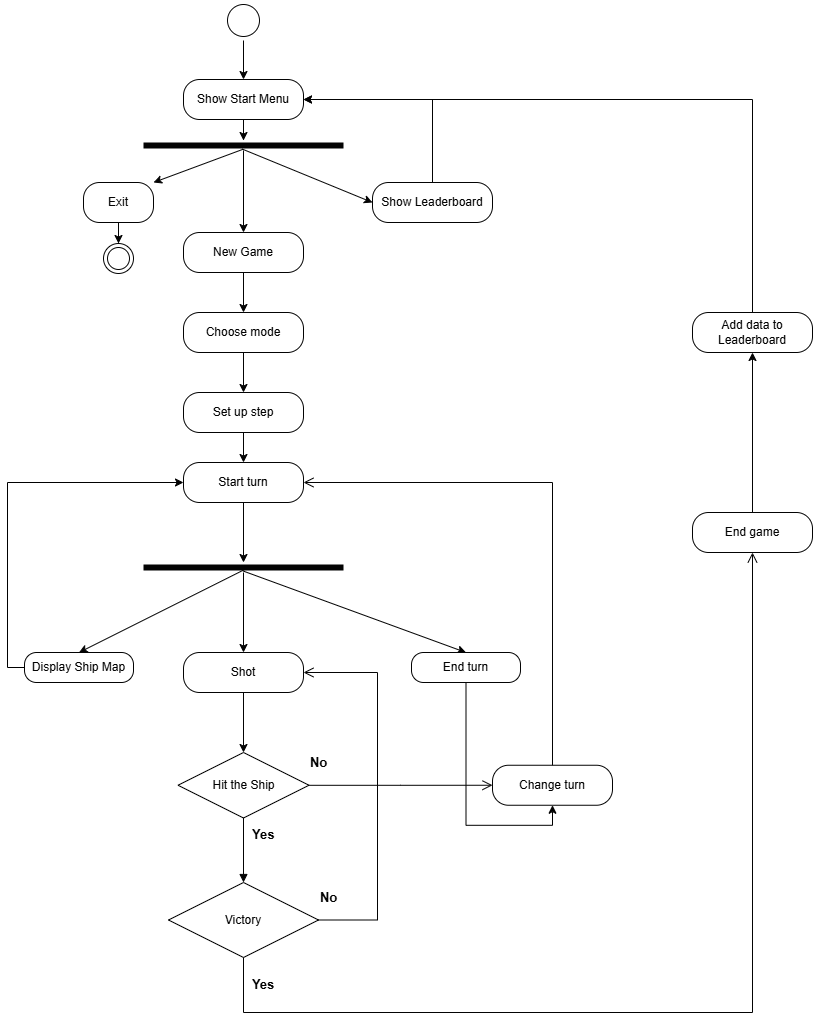

The diagram above was exported from draw.io. Its source (the exported page's mxGraphModel, read from the mxfile embedded in the PNG):
<mxGraphModel dx="996" dy="567" grid="0" gridSize="10" guides="1" tooltips="1" connect="1" arrows="1" fold="1" page="1" pageScale="1" pageWidth="900" pageHeight="1100" background="#FFFFFF" math="0" shadow="0">
  <root>
    <mxCell id="0" />
    <mxCell id="1" parent="0" />
    <mxCell id="fUDscRM796vt3dySezS5-67" style="edgeStyle=orthogonalEdgeStyle;rounded=0;orthogonalLoop=1;jettySize=auto;html=1;entryX=0.5;entryY=0;entryDx=0;entryDy=0;fontColor=#030303;strokeColor=#030303;" parent="1" source="fUDscRM796vt3dySezS5-1" target="fUDscRM796vt3dySezS5-3" edge="1">
      <mxGeometry relative="1" as="geometry" />
    </mxCell>
    <mxCell id="fUDscRM796vt3dySezS5-1" value="" style="ellipse;html=1;shape=startState;labelBackgroundColor=none;strokeColor=#030303;fontColor=#030303;" parent="1" vertex="1">
      <mxGeometry x="254" y="20" width="40" height="40" as="geometry" />
    </mxCell>
    <mxCell id="fUDscRM796vt3dySezS5-11" style="edgeStyle=orthogonalEdgeStyle;rounded=0;orthogonalLoop=1;jettySize=auto;html=1;labelBackgroundColor=none;fontColor=#030303;strokeColor=#030303;" parent="1" source="fUDscRM796vt3dySezS5-3" target="fUDscRM796vt3dySezS5-6" edge="1">
      <mxGeometry relative="1" as="geometry" />
    </mxCell>
    <mxCell id="fUDscRM796vt3dySezS5-3" value="Show Start Menu" style="rounded=1;whiteSpace=wrap;html=1;arcSize=40;labelBackgroundColor=none;strokeColor=#030303;fontColor=#030303;fillColor=#FFFFFF;" parent="1" vertex="1">
      <mxGeometry x="214" y="99" width="120" height="40" as="geometry" />
    </mxCell>
    <mxCell id="fUDscRM796vt3dySezS5-14" value="" style="edgeStyle=orthogonalEdgeStyle;rounded=0;orthogonalLoop=1;jettySize=auto;html=1;labelBackgroundColor=none;fontColor=#030303;strokeColor=#030303;" parent="1" source="fUDscRM796vt3dySezS5-6" target="fUDscRM796vt3dySezS5-12" edge="1">
      <mxGeometry relative="1" as="geometry" />
    </mxCell>
    <mxCell id="fUDscRM796vt3dySezS5-31" style="rounded=0;orthogonalLoop=1;jettySize=auto;html=1;exitX=0.497;exitY=0.882;exitDx=0;exitDy=0;exitPerimeter=0;entryX=1;entryY=0;entryDx=0;entryDy=0;labelBackgroundColor=none;fontColor=#030303;strokeColor=#030303;" parent="1" source="fUDscRM796vt3dySezS5-6" target="fUDscRM796vt3dySezS5-27" edge="1">
      <mxGeometry relative="1" as="geometry" />
    </mxCell>
    <mxCell id="fUDscRM796vt3dySezS5-65" style="rounded=0;orthogonalLoop=1;jettySize=auto;html=1;entryX=0;entryY=0.5;entryDx=0;entryDy=0;exitX=0.494;exitY=0.859;exitDx=0;exitDy=0;exitPerimeter=0;labelBackgroundColor=none;fontColor=#030303;strokeColor=#030303;" parent="1" source="fUDscRM796vt3dySezS5-6" target="fUDscRM796vt3dySezS5-64" edge="1">
      <mxGeometry relative="1" as="geometry" />
    </mxCell>
    <mxCell id="fUDscRM796vt3dySezS5-6" value="" style="shape=line;html=1;strokeWidth=6;labelBackgroundColor=none;strokeColor=#030303;fontColor=#030303;" parent="1" vertex="1">
      <mxGeometry x="174" y="160" width="200" height="10" as="geometry" />
    </mxCell>
    <mxCell id="fUDscRM796vt3dySezS5-20" value="" style="edgeStyle=orthogonalEdgeStyle;rounded=0;orthogonalLoop=1;jettySize=auto;html=1;labelBackgroundColor=none;fontColor=#030303;strokeColor=#030303;" parent="1" source="fUDscRM796vt3dySezS5-12" target="fUDscRM796vt3dySezS5-16" edge="1">
      <mxGeometry relative="1" as="geometry" />
    </mxCell>
    <mxCell id="fUDscRM796vt3dySezS5-12" value="New Game" style="rounded=1;whiteSpace=wrap;html=1;arcSize=40;labelBackgroundColor=none;strokeColor=#030303;fillColor=#FFFFFF;fontColor=#030303;" parent="1" vertex="1">
      <mxGeometry x="214" y="252" width="120" height="40" as="geometry" />
    </mxCell>
    <mxCell id="fUDscRM796vt3dySezS5-21" value="" style="edgeStyle=orthogonalEdgeStyle;rounded=0;orthogonalLoop=1;jettySize=auto;html=1;labelBackgroundColor=none;fontColor=#030303;strokeColor=#030303;" parent="1" source="fUDscRM796vt3dySezS5-16" target="fUDscRM796vt3dySezS5-18" edge="1">
      <mxGeometry relative="1" as="geometry" />
    </mxCell>
    <mxCell id="fUDscRM796vt3dySezS5-16" value="Choose mode" style="rounded=1;whiteSpace=wrap;html=1;arcSize=40;labelBackgroundColor=none;strokeColor=#030303;fillColor=#FFFFFF;fontColor=#030303;" parent="1" vertex="1">
      <mxGeometry x="214" y="332" width="120" height="40" as="geometry" />
    </mxCell>
    <mxCell id="fUDscRM796vt3dySezS5-24" value="" style="edgeStyle=orthogonalEdgeStyle;rounded=0;orthogonalLoop=1;jettySize=auto;html=1;labelBackgroundColor=none;fontColor=#030303;strokeColor=#030303;" parent="1" source="fUDscRM796vt3dySezS5-18" target="fUDscRM796vt3dySezS5-22" edge="1">
      <mxGeometry relative="1" as="geometry" />
    </mxCell>
    <mxCell id="fUDscRM796vt3dySezS5-18" value="Set up step" style="rounded=1;whiteSpace=wrap;html=1;arcSize=40;labelBackgroundColor=none;strokeColor=#030303;fillColor=#FFFFFF;fontColor=#030303;" parent="1" vertex="1">
      <mxGeometry x="214" y="412" width="120" height="40" as="geometry" />
    </mxCell>
    <mxCell id="fUDscRM796vt3dySezS5-34" value="" style="edgeStyle=orthogonalEdgeStyle;rounded=0;orthogonalLoop=1;jettySize=auto;html=1;labelBackgroundColor=none;fontColor=#030303;strokeColor=#030303;" parent="1" source="fUDscRM796vt3dySezS5-22" target="fUDscRM796vt3dySezS5-25" edge="1">
      <mxGeometry relative="1" as="geometry" />
    </mxCell>
    <mxCell id="fUDscRM796vt3dySezS5-22" value="Start turn" style="rounded=1;whiteSpace=wrap;html=1;arcSize=40;labelBackgroundColor=none;strokeColor=#030303;fillColor=#FFFFFF;fontColor=#030303;" parent="1" vertex="1">
      <mxGeometry x="214" y="482" width="120" height="40" as="geometry" />
    </mxCell>
    <mxCell id="fUDscRM796vt3dySezS5-35" style="rounded=0;orthogonalLoop=1;jettySize=auto;html=1;entryX=0.5;entryY=0;entryDx=0;entryDy=0;exitX=0.504;exitY=0.718;exitDx=0;exitDy=0;exitPerimeter=0;labelBackgroundColor=none;fontColor=#030303;strokeColor=#030303;" parent="1" source="fUDscRM796vt3dySezS5-25" target="fUDscRM796vt3dySezS5-36" edge="1">
      <mxGeometry relative="1" as="geometry">
        <mxPoint x="184" y="632" as="targetPoint" />
      </mxGeometry>
    </mxCell>
    <mxCell id="fUDscRM796vt3dySezS5-40" style="rounded=0;orthogonalLoop=1;jettySize=auto;html=1;entryX=0.5;entryY=0;entryDx=0;entryDy=0;labelBackgroundColor=none;fontColor=#030303;strokeColor=#030303;" parent="1" source="fUDscRM796vt3dySezS5-25" target="fUDscRM796vt3dySezS5-38" edge="1">
      <mxGeometry relative="1" as="geometry" />
    </mxCell>
    <mxCell id="36W4odTwCNTzrf9Aq5BP-3" style="rounded=0;orthogonalLoop=1;jettySize=auto;html=1;entryX=0.5;entryY=0;entryDx=0;entryDy=0;exitX=0.498;exitY=0.85;exitDx=0;exitDy=0;exitPerimeter=0;" parent="1" source="fUDscRM796vt3dySezS5-25" target="36W4odTwCNTzrf9Aq5BP-2" edge="1">
      <mxGeometry relative="1" as="geometry" />
    </mxCell>
    <mxCell id="fUDscRM796vt3dySezS5-25" value="" style="shape=line;html=1;strokeWidth=6;labelBackgroundColor=none;strokeColor=#030303;fontColor=#030303;fillColor=#FFFFFF;" parent="1" vertex="1">
      <mxGeometry x="174" y="582" width="200" height="10" as="geometry" />
    </mxCell>
    <mxCell id="fUDscRM796vt3dySezS5-33" value="" style="edgeStyle=orthogonalEdgeStyle;rounded=0;orthogonalLoop=1;jettySize=auto;html=1;labelBackgroundColor=none;fontColor=#030303;strokeColor=#030303;" parent="1" source="fUDscRM796vt3dySezS5-27" target="fUDscRM796vt3dySezS5-32" edge="1">
      <mxGeometry relative="1" as="geometry" />
    </mxCell>
    <mxCell id="fUDscRM796vt3dySezS5-27" value="Exit" style="rounded=1;whiteSpace=wrap;html=1;arcSize=40;labelBackgroundColor=none;strokeColor=#030303;fillColor=#FFFFFF;fontColor=#030303;" parent="1" vertex="1">
      <mxGeometry x="114" y="202" width="70" height="40" as="geometry" />
    </mxCell>
    <mxCell id="fUDscRM796vt3dySezS5-32" value="" style="ellipse;html=1;shape=endState;labelBackgroundColor=none;strokeColor=#030303;fontColor=#030303;" parent="1" vertex="1">
      <mxGeometry x="134" y="263" width="30" height="30" as="geometry" />
    </mxCell>
    <mxCell id="36W4odTwCNTzrf9Aq5BP-1" style="edgeStyle=orthogonalEdgeStyle;rounded=0;orthogonalLoop=1;jettySize=auto;html=1;entryX=0;entryY=0.5;entryDx=0;entryDy=0;" parent="1" source="fUDscRM796vt3dySezS5-36" target="fUDscRM796vt3dySezS5-22" edge="1">
      <mxGeometry relative="1" as="geometry">
        <Array as="points">
          <mxPoint x="38" y="687" />
          <mxPoint x="38" y="502" />
        </Array>
      </mxGeometry>
    </mxCell>
    <mxCell id="fUDscRM796vt3dySezS5-36" value="Display Ship Map" style="rounded=1;whiteSpace=wrap;html=1;arcSize=40;labelBackgroundColor=none;strokeColor=#030303;fillColor=#FFFFFF;fontColor=#030303;" parent="1" vertex="1">
      <mxGeometry x="55" y="672" width="109" height="30" as="geometry" />
    </mxCell>
    <mxCell id="fUDscRM796vt3dySezS5-44" style="edgeStyle=orthogonalEdgeStyle;rounded=0;orthogonalLoop=1;jettySize=auto;html=1;entryX=0.5;entryY=0;entryDx=0;entryDy=0;labelBackgroundColor=none;fontColor=#030303;strokeColor=#030303;" parent="1" source="fUDscRM796vt3dySezS5-38" target="fUDscRM796vt3dySezS5-41" edge="1">
      <mxGeometry relative="1" as="geometry" />
    </mxCell>
    <mxCell id="fUDscRM796vt3dySezS5-38" value="Shot" style="rounded=1;whiteSpace=wrap;html=1;arcSize=40;labelBackgroundColor=none;strokeColor=#030303;fillColor=#FFFFFF;fontColor=#030303;" parent="1" vertex="1">
      <mxGeometry x="214" y="672" width="120" height="40" as="geometry" />
    </mxCell>
    <mxCell id="fUDscRM796vt3dySezS5-41" value="Hit the Ship" style="rhombus;whiteSpace=wrap;html=1;labelBackgroundColor=none;strokeColor=#030303;fillColor=#FFFFFF;fontColor=#030303;" parent="1" vertex="1">
      <mxGeometry x="208.5" y="772" width="131" height="65.5" as="geometry" />
    </mxCell>
    <mxCell id="fUDscRM796vt3dySezS5-42" value="&lt;h3&gt;&lt;font&gt;No&lt;/font&gt;&lt;/h3&gt;" style="edgeStyle=orthogonalEdgeStyle;html=1;align=left;verticalAlign=bottom;endArrow=open;endSize=8;rounded=0;entryX=0;entryY=0.5;entryDx=0;entryDy=0;labelBackgroundColor=none;fontColor=#030303;strokeColor=#030303;" parent="1" source="fUDscRM796vt3dySezS5-41" target="fUDscRM796vt3dySezS5-54" edge="1">
      <mxGeometry x="-1" relative="1" as="geometry">
        <mxPoint x="413" y="812" as="targetPoint" />
      </mxGeometry>
    </mxCell>
    <mxCell id="fUDscRM796vt3dySezS5-45" value="Victory" style="rhombus;whiteSpace=wrap;html=1;labelBackgroundColor=none;strokeColor=#030303;fillColor=#FFFFFF;fontColor=#030303;" parent="1" vertex="1">
      <mxGeometry x="199" y="902" width="150" height="75" as="geometry" />
    </mxCell>
    <mxCell id="fUDscRM796vt3dySezS5-46" value="&lt;h3&gt;&lt;font&gt;No&lt;/font&gt;&lt;/h3&gt;" style="edgeStyle=orthogonalEdgeStyle;html=1;align=left;verticalAlign=bottom;endArrow=open;endSize=8;rounded=0;entryX=1;entryY=0.5;entryDx=0;entryDy=0;labelBackgroundColor=none;fontColor=#030303;strokeColor=#030303;" parent="1" source="fUDscRM796vt3dySezS5-45" target="fUDscRM796vt3dySezS5-38" edge="1">
      <mxGeometry x="-1" relative="1" as="geometry">
        <mxPoint x="413" y="912" as="targetPoint" />
        <Array as="points">
          <mxPoint x="408" y="940" />
          <mxPoint x="408" y="692" />
        </Array>
      </mxGeometry>
    </mxCell>
    <mxCell id="fUDscRM796vt3dySezS5-47" value="&lt;h3&gt;&lt;font&gt;&amp;nbsp; Yes&lt;/font&gt;&lt;/h3&gt;" style="edgeStyle=orthogonalEdgeStyle;html=1;align=left;verticalAlign=top;endArrow=open;endSize=8;rounded=0;exitX=0.5;exitY=1;exitDx=0;exitDy=0;entryX=0.5;entryY=1;entryDx=0;entryDy=0;labelBackgroundColor=none;fontColor=#030303;strokeColor=#030303;" parent="1" source="fUDscRM796vt3dySezS5-45" target="fUDscRM796vt3dySezS5-58" edge="1">
      <mxGeometry x="-1" relative="1" as="geometry">
        <mxPoint x="1053" y="742" as="targetPoint" />
        <Array as="points">
          <mxPoint x="274" y="1032" />
          <mxPoint x="783" y="1032" />
        </Array>
      </mxGeometry>
    </mxCell>
    <mxCell id="fUDscRM796vt3dySezS5-53" value="&lt;h3 style=&quot;line-height: 0%; padding-top: 0px; padding-right: 0px;&quot;&gt;&lt;font style=&quot;font-size: 13px;&quot;&gt;&amp;nbsp; Yes&lt;/font&gt;&lt;/h3&gt;" style="html=1;verticalAlign=bottom;endArrow=block;curved=0;rounded=0;exitX=0.5;exitY=1;exitDx=0;exitDy=0;entryX=0.5;entryY=0;entryDx=0;entryDy=0;align=left;horizontal=1;labelBackgroundColor=none;fontColor=#030303;strokeColor=#030303;" parent="1" source="fUDscRM796vt3dySezS5-41" target="fUDscRM796vt3dySezS5-45" edge="1">
      <mxGeometry width="80" relative="1" as="geometry">
        <mxPoint x="373" y="882" as="sourcePoint" />
        <mxPoint x="453" y="882" as="targetPoint" />
      </mxGeometry>
    </mxCell>
    <mxCell id="fUDscRM796vt3dySezS5-54" value="Change turn" style="rounded=1;whiteSpace=wrap;html=1;arcSize=40;labelBackgroundColor=none;strokeColor=#030303;fillColor=#FFFFFF;fontColor=#030303;" parent="1" vertex="1">
      <mxGeometry x="523" y="784.75" width="120" height="40" as="geometry" />
    </mxCell>
    <mxCell id="fUDscRM796vt3dySezS5-55" value="" style="edgeStyle=orthogonalEdgeStyle;html=1;verticalAlign=bottom;endArrow=open;endSize=8;rounded=0;exitX=0.5;exitY=0;exitDx=0;exitDy=0;entryX=1;entryY=0.5;entryDx=0;entryDy=0;labelBackgroundColor=none;fontColor=#030303;strokeColor=#030303;" parent="1" source="fUDscRM796vt3dySezS5-54" target="fUDscRM796vt3dySezS5-22" edge="1">
      <mxGeometry relative="1" as="geometry">
        <mxPoint x="593" y="872" as="targetPoint" />
      </mxGeometry>
    </mxCell>
    <mxCell id="fUDscRM796vt3dySezS5-62" style="edgeStyle=orthogonalEdgeStyle;rounded=0;orthogonalLoop=1;jettySize=auto;html=1;entryX=0.5;entryY=1;entryDx=0;entryDy=0;labelBackgroundColor=none;fontColor=#030303;strokeColor=#030303;" parent="1" source="fUDscRM796vt3dySezS5-58" target="fUDscRM796vt3dySezS5-60" edge="1">
      <mxGeometry relative="1" as="geometry" />
    </mxCell>
    <mxCell id="fUDscRM796vt3dySezS5-58" value="End game" style="rounded=1;whiteSpace=wrap;html=1;arcSize=40;labelBackgroundColor=none;strokeColor=#030303;fillColor=#FFFFFF;fontColor=#030303;" parent="1" vertex="1">
      <mxGeometry x="723" y="532" width="120" height="40" as="geometry" />
    </mxCell>
    <mxCell id="fUDscRM796vt3dySezS5-63" style="edgeStyle=orthogonalEdgeStyle;rounded=0;orthogonalLoop=1;jettySize=auto;html=1;entryX=1;entryY=0.5;entryDx=0;entryDy=0;labelBackgroundColor=none;fontColor=#030303;strokeColor=#030303;" parent="1" source="fUDscRM796vt3dySezS5-60" target="fUDscRM796vt3dySezS5-3" edge="1">
      <mxGeometry relative="1" as="geometry">
        <Array as="points">
          <mxPoint x="783" y="119" />
        </Array>
      </mxGeometry>
    </mxCell>
    <mxCell id="fUDscRM796vt3dySezS5-60" value="Add data to Leaderboard" style="rounded=1;whiteSpace=wrap;html=1;arcSize=40;labelBackgroundColor=none;strokeColor=#030303;fillColor=#FFFFFF;fontColor=#030303;" parent="1" vertex="1">
      <mxGeometry x="723" y="332" width="120" height="40" as="geometry" />
    </mxCell>
    <mxCell id="fUDscRM796vt3dySezS5-66" style="edgeStyle=orthogonalEdgeStyle;rounded=0;orthogonalLoop=1;jettySize=auto;html=1;entryX=1;entryY=0.5;entryDx=0;entryDy=0;labelBackgroundColor=none;fontColor=#030303;strokeColor=#030303;" parent="1" source="fUDscRM796vt3dySezS5-64" target="fUDscRM796vt3dySezS5-3" edge="1">
      <mxGeometry relative="1" as="geometry">
        <Array as="points">
          <mxPoint x="463" y="119" />
        </Array>
      </mxGeometry>
    </mxCell>
    <mxCell id="fUDscRM796vt3dySezS5-64" value="Show Leaderboard" style="rounded=1;whiteSpace=wrap;html=1;arcSize=40;labelBackgroundColor=none;strokeColor=#030303;fillColor=#FFFFFF;fontColor=#030303;" parent="1" vertex="1">
      <mxGeometry x="403" y="202" width="120" height="40" as="geometry" />
    </mxCell>
    <mxCell id="36W4odTwCNTzrf9Aq5BP-4" style="edgeStyle=orthogonalEdgeStyle;rounded=0;orthogonalLoop=1;jettySize=auto;html=1;entryX=0.5;entryY=1;entryDx=0;entryDy=0;" parent="1" source="36W4odTwCNTzrf9Aq5BP-2" target="fUDscRM796vt3dySezS5-54" edge="1">
      <mxGeometry relative="1" as="geometry" />
    </mxCell>
    <mxCell id="36W4odTwCNTzrf9Aq5BP-2" value="End turn" style="rounded=1;whiteSpace=wrap;html=1;arcSize=40;labelBackgroundColor=none;strokeColor=#030303;fillColor=#FFFFFF;fontColor=#030303;" parent="1" vertex="1">
      <mxGeometry x="442" y="672" width="109" height="30" as="geometry" />
    </mxCell>
  </root>
</mxGraphModel>